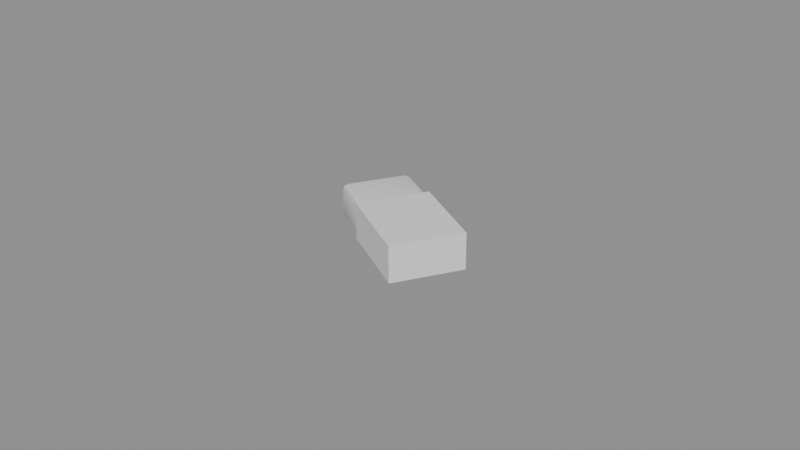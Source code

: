 # Source: model.blend  (saved by Blender 4.5.87; exported with 4.5.12 LTS)
import bpy
from mathutils import Matrix  # noqa: F401  (used for matrix-valued properties, if any)

bpy.ops.wm.read_factory_settings(use_empty=True)
scene = bpy.context.scene
scene.name = 'Scene'

# ---- collections
col_a = bpy.data.collections.new('a'); scene.collection.children.link(col_a)

# ---- materials (node trees are filled in below, after node groups)
mat_warmgrey = bpy.data.materials.new('warmGrey')
mat_grey6 = bpy.data.materials.new('grey6')

# ---- material node trees

# ---- meshes
me_a_block = bpy.data.meshes.new('a_block')
me_a_block.from_pydata([(-0.02256, 0.002947, 0.0002), (-0.02356, 0.001215, 0.0022), (-0.02429, 0.003947, 0.0022), (-0.02327, 0.001723, 0.0007858), (-0.02414, 0.002525, 0.001045), (-0.02449, 0.00243, 0.0022), (-0.02379, 0.003655, 0.0007858), (-0.02356, 0.001215, 0.0092), (-0.02256, 0.002947, 0.0112), (-0.02429, 0.003947, 0.0092), (-0.02327, 0.001723, 0.01061), (-0.02414, 0.002525, 0.01035), (-0.02379, 0.003655, 0.01061), (-0.02449, 0.00243, 0.0092), (-0.01356, 0.01854, 0.0002), (-0.01529, 0.01954, 0.0022), (-0.01256, 0.02027, 0.0022), (-0.01479, 0.01924, 0.0007858), (-0.01398, 0.02011, 0.001045), (-0.01408, 0.02047, 0.0022), (-0.01286, 0.01976, 0.0007858), (-0.01356, 0.01854, 0.0112), (-0.01256, 0.02027, 0.0092), (-0.01529, 0.01954, 0.0092), (-0.01286, 0.01976, 0.01061), (-0.01398, 0.02011, 0.01035), (-0.01408, 0.02047, 0.0092), (-0.01479, 0.01924, 0.01061), (0.01208, -0.01705, 0.0002), (0.01381, -0.01805, 0.0022), (0.01108, -0.01878, 0.0022), (0.0133, -0.01776, 0.0007858), (0.0125, -0.01863, 0.001045), (0.0126, -0.01898, 0.0022), (0.01137, -0.01828, 0.0007858), (0.01208, -0.01705, 0.0112), (0.01108, -0.01878, 0.0092), (0.01381, -0.01805, 0.0092), (0.01137, -0.01828, 0.01061), (0.0125, -0.01863, 0.01035), (0.0126, -0.01898, 0.0092), (0.0133, -0.01776, 0.01061), (0.02108, -0.001464, 0.0002), (0.02208, 0.000268, 0.0022), (0.02281, -0.002464, 0.0022), (0.02179, -0.0002393, 0.0007858), (0.02266, -0.001041, 0.001045), (0.02301, -0.0009464, 0.0022), (0.0223, -0.002171, 0.0007858), (0.02108, -0.001464, 0.0112), (0.02281, -0.002464, 0.0092), (0.02208, 0.000268, 0.0092), (0.0223, -0.002171, 0.01061), (0.02266, -0.001041, 0.01035), (0.02301, -0.0009464, 0.0092), (0.02179, -0.0002393, 0.01061)], [], [(0, 3, 4, 6), (1, 5, 4, 3), (2, 6, 4, 5), (7, 10, 11, 13), (8, 12, 11, 10), (9, 13, 11, 12), (14, 17, 18, 20), (15, 19, 18, 17), (16, 20, 18, 19), (21, 24, 25, 27), (22, 26, 25, 24), (23, 27, 25, 26), (28, 31, 32, 34), (29, 33, 32, 31), (30, 34, 32, 33), (35, 38, 39, 41), (36, 40, 39, 38), (37, 41, 39, 40), (42, 45, 46, 48), (43, 47, 46, 45), (44, 48, 46, 47), (49, 52, 53, 55), (50, 54, 53, 52), (51, 55, 53, 54), (14, 0, 6, 17), (17, 6, 2, 15), (1, 7, 13, 5), (5, 13, 9, 2), (8, 21, 27, 12), (12, 27, 23, 9), (22, 16, 19, 26), (26, 19, 15, 23), (42, 14, 20, 45), (45, 20, 16, 43), (21, 49, 55, 24), (24, 55, 51, 22), (50, 44, 47, 54), (54, 47, 43, 51), (28, 42, 48, 31), (31, 48, 44, 29), (49, 35, 41, 52), (52, 41, 37, 50), (36, 30, 33, 40), (40, 33, 29, 37), (0, 28, 34, 3), (3, 34, 30, 1), (35, 8, 10, 38), (38, 10, 7, 36), (14, 42, 28, 0), (2, 9, 23, 15), (30, 36, 7, 1), (49, 21, 8, 35), (16, 22, 51, 43), (44, 50, 37, 29)])
me_a_block.polygons.foreach_set('use_smooth', [True] * 54)
_k = set([(3, 4), (3, 34), (4, 5), (4, 6), (5, 13), (6, 17), (10, 11), (10, 38), (11, 12), (11, 13), (12, 27), (17, 18), (18, 19), (18, 20), (19, 26), (20, 45), (24, 25), (24, 55), (25, 26), (25, 27), (31, 32), (31, 48), (32, 33), (32, 34), (33, 40), (38, 39), (39, 40), (39, 41), (41, 52), (45, 46), (46, 47), (46, 48), (47, 54), (52, 53), (53, 54), (53, 55)])
me_a_block.attributes.new('sharp_edge', 'BOOLEAN', 'EDGE').data.foreach_set('value', [ (min(e.vertices), max(e.vertices)) in _k for e in me_a_block.edges])
_uv = me_a_block.uv_layers.new(name='UVMap')
_uv.uv.foreach_set('vector', [0.02794, 0.02794, 0.006003, 0.02794, 0.01003, 0.01003, 0.02794, 0.006003, 0.8065, 0.02923, 0.8065, 0.006003, 0.8244, 0.009223, 0.8285, 0.02756, 0.971, 0.9721, 0.9929, 0.9721, 0.9889, 0.99, 0.971, 0.994, 0.698, 0.02923, 0.676, 0.02756, 0.6801, 0.009223, 0.698, 0.006003, 0.363, 0.6483, 0.363, 0.6702, 0.345, 0.6662, 0.341, 0.6483, 0.8624, 0.9721, 0.8624, 0.994, 0.8445, 0.99, 0.8405, 0.9721, 0.3071, 0.02794, 0.3071, 0.006003, 0.325, 0.01003, 0.329, 0.02794, 0.971, 0.6929, 0.971, 0.671, 0.9889, 0.675, 0.9929, 0.6929, 0.971, 0.6391, 0.9929, 0.6374, 0.9889, 0.6543, 0.971, 0.659, 0.6421, 0.6483, 0.664, 0.6483, 0.66, 0.6662, 0.6421, 0.6702, 0.8624, 0.6391, 0.8624, 0.659, 0.8445, 0.6543, 0.8405, 0.6374, 0.8624, 0.6929, 0.8405, 0.6929, 0.8445, 0.675, 0.8624, 0.671, 0.02794, 0.6483, 0.02794, 0.6702, 0.01003, 0.6662, 0.006003, 0.6483, 0.8065, 0.6929, 0.8065, 0.671, 0.8244, 0.675, 0.8285, 0.6929, 0.8065, 0.6391, 0.8285, 0.6374, 0.8244, 0.6543, 0.8065, 0.659, 0.363, 0.02794, 0.341, 0.02794, 0.345, 0.01003, 0.363, 0.006003, 0.698, 0.6391, 0.698, 0.659, 0.6801, 0.6543, 0.676, 0.6374, 0.698, 0.6929, 0.676, 0.6929, 0.6801, 0.675, 0.698, 0.671, 0.3071, 0.6483, 0.329, 0.6483, 0.325, 0.6662, 0.3071, 0.6702, 0.971, 0.02923, 0.971, 0.006003, 0.9889, 0.009223, 0.9929, 0.02756, 0.8065, 0.9721, 0.8285, 0.9721, 0.8244, 0.99, 0.8065, 0.994, 0.6421, 0.02794, 0.6421, 0.006003, 0.66, 0.01003, 0.664, 0.02794, 0.698, 0.9721, 0.698, 0.994, 0.6801, 0.99, 0.676, 0.9721, 0.8624, 0.02923, 0.8405, 0.02756, 0.8445, 0.009223, 0.8624, 0.006003, 0.3071, 0.02794, 0.02794, 0.02794, 0.02794, 0.006003, 0.3071, 0.006003, 0.9929, 0.6929, 0.9929, 0.9721, 0.971, 0.9721, 0.971, 0.6929, 0.8065, 0.02923, 0.698, 0.02923, 0.698, 0.006003, 0.8065, 0.006003, 0.971, 0.994, 0.8624, 0.994, 0.8624, 0.9721, 0.971, 0.9721, 0.363, 0.6483, 0.6421, 0.6483, 0.6421, 0.6702, 0.363, 0.6702, 0.8405, 0.9721, 0.8405, 0.6929, 0.8624, 0.6929, 0.8624, 0.9721, 0.8624, 0.6391, 0.971, 0.6391, 0.971, 0.659, 0.8624, 0.659, 0.8624, 0.671, 0.971, 0.671, 0.971, 0.6929, 0.8624, 0.6929, 0.3071, 0.6483, 0.3071, 0.02794, 0.329, 0.02794, 0.329, 0.6483, 0.9929, 0.02756, 0.9929, 0.6374, 0.971, 0.6391, 0.971, 0.02923, 0.6421, 0.6483, 0.6421, 0.02794, 0.664, 0.02794, 0.664, 0.6483, 0.8405, 0.6374, 0.8405, 0.02756, 0.8624, 0.02923, 0.8624, 0.6391, 0.698, 0.9721, 0.8065, 0.9721, 0.8065, 0.994, 0.698, 0.994, 0.8624, 0.006003, 0.971, 0.006003, 0.971, 0.02923, 0.8624, 0.02923, 0.02794, 0.6483, 0.3071, 0.6483, 0.3071, 0.6702, 0.02794, 0.6702, 0.8285, 0.6929, 0.8285, 0.9721, 0.8065, 0.9721, 0.8065, 0.6929, 0.6421, 0.02794, 0.363, 0.02794, 0.363, 0.006003, 0.6421, 0.006003, 0.676, 0.9721, 0.676, 0.6929, 0.698, 0.6929, 0.698, 0.9721, 0.698, 0.6391, 0.8065, 0.6391, 0.8065, 0.659, 0.698, 0.659, 0.698, 0.671, 0.8065, 0.671, 0.8065, 0.6929, 0.698, 0.6929, 0.02794, 0.02794, 0.02794, 0.6483, 0.006003, 0.6483, 0.006003, 0.02794, 0.8285, 0.02756, 0.8285, 0.6374, 0.8065, 0.6391, 0.8065, 0.02923, 0.363, 0.02794, 0.363, 0.6483, 0.341, 0.6483, 0.341, 0.02794, 0.676, 0.6374, 0.676, 0.02756, 0.698, 0.02923, 0.698, 0.6391, 0.3071, 0.02794, 0.3071, 0.6483, 0.02794, 0.6483, 0.02794, 0.02794, 0.971, 0.9721, 0.8624, 0.9721, 0.8624, 0.6929, 0.971, 0.6929, 0.8065, 0.6391, 0.698, 0.6391, 0.698, 0.02923, 0.8065, 0.02923, 0.6421, 0.02794, 0.6421, 0.6483, 0.363, 0.6483, 0.363, 0.02794, 0.971, 0.6391, 0.8624, 0.6391, 0.8624, 0.02923, 0.971, 0.02923, 0.8065, 0.9721, 0.698, 0.9721, 0.698, 0.6929, 0.8065, 0.6929])
me_a_block.materials.append(mat_warmgrey)
me_a_block.update()
me_a_sleeve = bpy.data.meshes.new('a_sleeve')
me_a_sleeve.from_pydata([(-0.01169, -0.006218, -2.608e-08), (-0.01169, -0.006218, 0.0116), (-0.0001878, 0.0137, -2.608e-08), (-0.0001878, 0.0137, 0.0116), (0.01299, -0.02047, -2.608e-08), (0.01299, -0.02047, 0.0116), (0.02449, -0.000549, -2.608e-08), (0.02449, -0.000549, 0.0116)], [], [(0, 1, 3, 2), (2, 3, 7, 6), (6, 7, 5, 4), (4, 5, 1, 0), (2, 6, 4, 0), (7, 3, 1, 5)])
_k = set([(0, 1), (0, 2), (0, 4), (1, 3), (1, 5), (2, 3), (2, 6), (3, 7), (4, 5), (4, 6), (5, 7), (6, 7)])
me_a_sleeve.attributes.new('sharp_edge', 'BOOLEAN', 'EDGE').data.foreach_set('value', [ (min(e.vertices), max(e.vertices)) in _k for e in me_a_sleeve.edges])
_uv = me_a_sleeve.uv_layers.new(name='UVMap')
_uv.uv.foreach_set('vector', [0.6125, 0.8798, 0.4184, 0.8798, 0.4184, 0.495, 0.6125, 0.495, 0.2001, 0.9719, 0.006036, 0.9719, 0.006036, 0.495, 0.2001, 0.495, 0.994, 0.3909, 0.7999, 0.3909, 0.7999, 0.006036, 0.994, 0.006036, 0.4063, 0.9719, 0.2122, 0.9719, 0.2122, 0.495, 0.4063, 0.495, 0.3909, 0.006036, 0.3909, 0.4829, 0.006036, 0.4829, 0.006036, 0.006036, 0.7878, 0.006036, 0.7878, 0.4829, 0.403, 0.4829, 0.403, 0.006036])
me_a_sleeve.materials.append(mat_grey6)
me_a_sleeve.update()

# ---- objects
ob_a_block = bpy.data.objects.new('a_block', me_a_block)
ob_a_sleeve = bpy.data.objects.new('a_sleeve', me_a_sleeve)

# ---- transforms, parenting, visibility, modifiers, constraints
ob_a_block.location = (0.0, 0.0, 0.0)
ob_a_sleeve.location = (0.0, 0.0, 0.0)

# ---- collection membership
col_a.objects.link(ob_a_block)
col_a.objects.link(ob_a_sleeve)

# ---- scene / render settings (as saved in the file)
scene.frame_start = 1; scene.frame_end = 250; scene.frame_set(1)
scene.render.engine = 'BLENDER_EEVEE_NEXT'
bpy.context.view_layer.update()

# ---- added for rendering (the .blend has no active camera and no usable light): camera, sun + grey world if the file has none
cam_auto = bpy.data.cameras.new('AutoCamera')
cam_auto.lens = 50.0
cam_auto.sensor_width = 36.0
cam_auto.clip_end = 1000.0
ob_auto_camera = bpy.data.objects.new('AutoCamera', cam_auto)
scene.collection.objects.link(ob_auto_camera)
ob_auto_camera.location = (0.185045, -0.222054, 0.153836)
ob_auto_camera.rotation_euler = (1.09748, -7.21219e-08, 0.694738)
scene.camera = ob_auto_camera
light_auto_sun = bpy.data.lights.new('AutoSun', 'SUN')
light_auto_sun.energy = 3.0
light_auto_sun.angle = 0.0523599
ob_auto_sun = bpy.data.objects.new('AutoSun', light_auto_sun)
scene.collection.objects.link(ob_auto_sun)
ob_auto_sun.rotation_euler = (0.872665, 0.174533, 0.523599)
if scene.world is None:
    world_auto = bpy.data.worlds.new('AutoWorld')
    world_auto.color = (0.3, 0.3, 0.3)
    scene.world = world_auto
bpy.context.view_layer.update()
